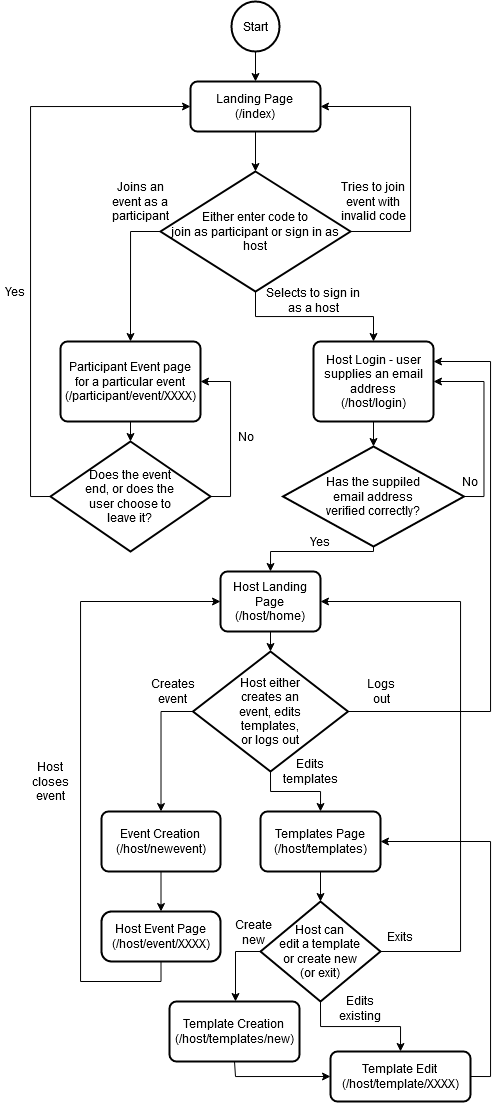

The diagram above was exported from draw.io. Its source (the exported page's mxGraphModel, read from the mxfile embedded in the PNG):
<mxGraphModel dx="1673" dy="898" grid="1" gridSize="10" guides="1" tooltips="1" connect="1" arrows="1" fold="1" page="1" pageScale="1" pageWidth="827" pageHeight="1169" math="0" shadow="0">
  <root>
    <mxCell id="WIyWlLk6GJQsqaUBKTNV-0" />
    <mxCell id="WIyWlLk6GJQsqaUBKTNV-1" parent="WIyWlLk6GJQsqaUBKTNV-0" />
    <mxCell id="ZGC4otOU-8Eu5VqzYfks-3" style="edgeStyle=orthogonalEdgeStyle;rounded=0;orthogonalLoop=1;jettySize=auto;html=1;exitX=0.5;exitY=1;exitDx=0;exitDy=0;" edge="1" parent="WIyWlLk6GJQsqaUBKTNV-1" source="ZGC4otOU-8Eu5VqzYfks-4" target="ZGC4otOU-8Eu5VqzYfks-2">
      <mxGeometry relative="1" as="geometry">
        <mxPoint x="405" y="180" as="sourcePoint" />
      </mxGeometry>
    </mxCell>
    <mxCell id="ZGC4otOU-8Eu5VqzYfks-7" style="edgeStyle=orthogonalEdgeStyle;rounded=0;orthogonalLoop=1;jettySize=auto;html=1;exitX=0;exitY=0.5;exitDx=0;exitDy=0;exitPerimeter=0;entryX=0.5;entryY=0;entryDx=0;entryDy=0;" edge="1" parent="WIyWlLk6GJQsqaUBKTNV-1" source="ZGC4otOU-8Eu5VqzYfks-2" target="ZGC4otOU-8Eu5VqzYfks-14">
      <mxGeometry relative="1" as="geometry">
        <mxPoint x="280" y="370" as="targetPoint" />
      </mxGeometry>
    </mxCell>
    <mxCell id="ZGC4otOU-8Eu5VqzYfks-8" style="edgeStyle=orthogonalEdgeStyle;rounded=0;orthogonalLoop=1;jettySize=auto;html=1;exitX=0.5;exitY=1;exitDx=0;exitDy=0;exitPerimeter=0;entryX=0.5;entryY=0;entryDx=0;entryDy=0;" edge="1" parent="WIyWlLk6GJQsqaUBKTNV-1" source="ZGC4otOU-8Eu5VqzYfks-2" target="ZGC4otOU-8Eu5VqzYfks-15">
      <mxGeometry relative="1" as="geometry">
        <mxPoint x="510" y="320" as="targetPoint" />
      </mxGeometry>
    </mxCell>
    <mxCell id="ZGC4otOU-8Eu5VqzYfks-2" value="Either enter code to &lt;br&gt;join as participant or sign in as host" style="strokeWidth=2;html=1;shape=mxgraph.flowchart.decision;whiteSpace=wrap;" vertex="1" parent="WIyWlLk6GJQsqaUBKTNV-1">
      <mxGeometry x="310" y="210" width="190" height="120" as="geometry" />
    </mxCell>
    <mxCell id="ZGC4otOU-8Eu5VqzYfks-4" value="Landing Page&lt;br&gt;(/index)" style="rounded=1;whiteSpace=wrap;html=1;absoluteArcSize=1;arcSize=14;strokeWidth=2;" vertex="1" parent="WIyWlLk6GJQsqaUBKTNV-1">
      <mxGeometry x="340" y="120" width="130" height="50" as="geometry" />
    </mxCell>
    <mxCell id="ZGC4otOU-8Eu5VqzYfks-6" style="edgeStyle=orthogonalEdgeStyle;rounded=0;orthogonalLoop=1;jettySize=auto;html=1;exitX=0.5;exitY=1;exitDx=0;exitDy=0;exitPerimeter=0;entryX=0.5;entryY=0;entryDx=0;entryDy=0;" edge="1" parent="WIyWlLk6GJQsqaUBKTNV-1" source="ZGC4otOU-8Eu5VqzYfks-5" target="ZGC4otOU-8Eu5VqzYfks-4">
      <mxGeometry relative="1" as="geometry" />
    </mxCell>
    <mxCell id="ZGC4otOU-8Eu5VqzYfks-5" value="Start" style="strokeWidth=2;html=1;shape=mxgraph.flowchart.start_2;whiteSpace=wrap;" vertex="1" parent="WIyWlLk6GJQsqaUBKTNV-1">
      <mxGeometry x="381" y="40" width="48" height="50" as="geometry" />
    </mxCell>
    <mxCell id="ZGC4otOU-8Eu5VqzYfks-9" style="edgeStyle=orthogonalEdgeStyle;rounded=0;orthogonalLoop=1;jettySize=auto;html=1;exitX=1;exitY=0.5;exitDx=0;exitDy=0;exitPerimeter=0;entryX=1;entryY=0.5;entryDx=0;entryDy=0;" edge="1" parent="WIyWlLk6GJQsqaUBKTNV-1" source="ZGC4otOU-8Eu5VqzYfks-2" target="ZGC4otOU-8Eu5VqzYfks-4">
      <mxGeometry relative="1" as="geometry">
        <Array as="points">
          <mxPoint x="560" y="270" />
          <mxPoint x="560" y="145" />
        </Array>
      </mxGeometry>
    </mxCell>
    <mxCell id="ZGC4otOU-8Eu5VqzYfks-12" value="Tries to join event with invalid code" style="text;html=1;strokeColor=none;fillColor=none;align=center;verticalAlign=middle;whiteSpace=wrap;rounded=0;" vertex="1" parent="WIyWlLk6GJQsqaUBKTNV-1">
      <mxGeometry x="478" y="230" width="90" height="20" as="geometry" />
    </mxCell>
    <mxCell id="ZGC4otOU-8Eu5VqzYfks-13" value="Joins an event as a participant" style="text;html=1;strokeColor=none;fillColor=none;align=center;verticalAlign=middle;whiteSpace=wrap;rounded=0;" vertex="1" parent="WIyWlLk6GJQsqaUBKTNV-1">
      <mxGeometry x="270" y="230" width="40" height="20" as="geometry" />
    </mxCell>
    <mxCell id="ZGC4otOU-8Eu5VqzYfks-23" style="edgeStyle=orthogonalEdgeStyle;rounded=0;orthogonalLoop=1;jettySize=auto;html=1;exitX=0.5;exitY=1;exitDx=0;exitDy=0;entryX=0.5;entryY=0;entryDx=0;entryDy=0;entryPerimeter=0;" edge="1" parent="WIyWlLk6GJQsqaUBKTNV-1" source="ZGC4otOU-8Eu5VqzYfks-14" target="ZGC4otOU-8Eu5VqzYfks-29">
      <mxGeometry relative="1" as="geometry">
        <mxPoint x="280" y="480" as="targetPoint" />
      </mxGeometry>
    </mxCell>
    <mxCell id="ZGC4otOU-8Eu5VqzYfks-14" value="Participant Event page for a particular event&lt;br&gt;(/participant/event/XXXX)" style="rounded=1;whiteSpace=wrap;html=1;absoluteArcSize=1;arcSize=14;strokeWidth=2;" vertex="1" parent="WIyWlLk6GJQsqaUBKTNV-1">
      <mxGeometry x="210" y="380" width="140" height="80" as="geometry" />
    </mxCell>
    <mxCell id="ZGC4otOU-8Eu5VqzYfks-18" style="edgeStyle=orthogonalEdgeStyle;rounded=0;orthogonalLoop=1;jettySize=auto;html=1;exitX=0.5;exitY=1;exitDx=0;exitDy=0;entryX=0.5;entryY=0;entryDx=0;entryDy=0;entryPerimeter=0;" edge="1" parent="WIyWlLk6GJQsqaUBKTNV-1" source="ZGC4otOU-8Eu5VqzYfks-15" target="ZGC4otOU-8Eu5VqzYfks-17">
      <mxGeometry relative="1" as="geometry" />
    </mxCell>
    <mxCell id="ZGC4otOU-8Eu5VqzYfks-15" value="Host Login - user supplies an email address&lt;br&gt;(/host/login)" style="rounded=1;whiteSpace=wrap;html=1;absoluteArcSize=1;arcSize=14;strokeWidth=2;" vertex="1" parent="WIyWlLk6GJQsqaUBKTNV-1">
      <mxGeometry x="463" y="380" width="120" height="80" as="geometry" />
    </mxCell>
    <mxCell id="ZGC4otOU-8Eu5VqzYfks-16" value="Selects to sign in as a host" style="text;html=1;strokeColor=none;fillColor=none;align=center;verticalAlign=middle;whiteSpace=wrap;rounded=0;" vertex="1" parent="WIyWlLk6GJQsqaUBKTNV-1">
      <mxGeometry x="408" y="329" width="110" height="20" as="geometry" />
    </mxCell>
    <mxCell id="ZGC4otOU-8Eu5VqzYfks-20" style="edgeStyle=orthogonalEdgeStyle;rounded=0;orthogonalLoop=1;jettySize=auto;html=1;exitX=1;exitY=0.5;exitDx=0;exitDy=0;exitPerimeter=0;entryX=1;entryY=0.5;entryDx=0;entryDy=0;" edge="1" parent="WIyWlLk6GJQsqaUBKTNV-1" source="ZGC4otOU-8Eu5VqzYfks-17" target="ZGC4otOU-8Eu5VqzYfks-15">
      <mxGeometry relative="1" as="geometry" />
    </mxCell>
    <mxCell id="ZGC4otOU-8Eu5VqzYfks-31" style="edgeStyle=orthogonalEdgeStyle;rounded=0;orthogonalLoop=1;jettySize=auto;html=1;exitX=0.5;exitY=1;exitDx=0;exitDy=0;exitPerimeter=0;entryX=0.5;entryY=0;entryDx=0;entryDy=0;" edge="1" parent="WIyWlLk6GJQsqaUBKTNV-1" source="ZGC4otOU-8Eu5VqzYfks-17" target="ZGC4otOU-8Eu5VqzYfks-30">
      <mxGeometry relative="1" as="geometry">
        <Array as="points">
          <mxPoint x="523" y="590" />
          <mxPoint x="420" y="590" />
        </Array>
      </mxGeometry>
    </mxCell>
    <mxCell id="ZGC4otOU-8Eu5VqzYfks-17" value="Has the suppiled&lt;br&gt;email address&lt;br&gt;verified correctly?" style="strokeWidth=2;html=1;shape=mxgraph.flowchart.decision;whiteSpace=wrap;" vertex="1" parent="WIyWlLk6GJQsqaUBKTNV-1">
      <mxGeometry x="432.5" y="485" width="181" height="100" as="geometry" />
    </mxCell>
    <mxCell id="ZGC4otOU-8Eu5VqzYfks-21" value="No" style="text;html=1;strokeColor=none;fillColor=none;align=center;verticalAlign=middle;whiteSpace=wrap;rounded=0;" vertex="1" parent="WIyWlLk6GJQsqaUBKTNV-1">
      <mxGeometry x="605" y="510" width="30" height="20" as="geometry" />
    </mxCell>
    <mxCell id="ZGC4otOU-8Eu5VqzYfks-24" style="edgeStyle=orthogonalEdgeStyle;rounded=0;orthogonalLoop=1;jettySize=auto;html=1;exitX=1;exitY=0.5;exitDx=0;exitDy=0;entryX=1;entryY=0.5;entryDx=0;entryDy=0;exitPerimeter=0;" edge="1" parent="WIyWlLk6GJQsqaUBKTNV-1" source="ZGC4otOU-8Eu5VqzYfks-29" target="ZGC4otOU-8Eu5VqzYfks-14">
      <mxGeometry relative="1" as="geometry">
        <mxPoint x="360" y="535" as="sourcePoint" />
      </mxGeometry>
    </mxCell>
    <mxCell id="ZGC4otOU-8Eu5VqzYfks-26" style="edgeStyle=orthogonalEdgeStyle;rounded=0;orthogonalLoop=1;jettySize=auto;html=1;exitX=0;exitY=0.5;exitDx=0;exitDy=0;entryX=0;entryY=0.5;entryDx=0;entryDy=0;exitPerimeter=0;" edge="1" parent="WIyWlLk6GJQsqaUBKTNV-1" source="ZGC4otOU-8Eu5VqzYfks-29" target="ZGC4otOU-8Eu5VqzYfks-4">
      <mxGeometry relative="1" as="geometry">
        <mxPoint x="200" y="535" as="sourcePoint" />
      </mxGeometry>
    </mxCell>
    <mxCell id="ZGC4otOU-8Eu5VqzYfks-25" value="No" style="text;html=1;strokeColor=none;fillColor=none;align=center;verticalAlign=middle;whiteSpace=wrap;rounded=0;" vertex="1" parent="WIyWlLk6GJQsqaUBKTNV-1">
      <mxGeometry x="381" y="465" width="29" height="20" as="geometry" />
    </mxCell>
    <mxCell id="ZGC4otOU-8Eu5VqzYfks-28" value="Yes" style="text;html=1;strokeColor=none;fillColor=none;align=center;verticalAlign=middle;whiteSpace=wrap;rounded=0;" vertex="1" parent="WIyWlLk6GJQsqaUBKTNV-1">
      <mxGeometry x="150" y="320" width="30" height="20" as="geometry" />
    </mxCell>
    <mxCell id="ZGC4otOU-8Eu5VqzYfks-29" value="Does the event&lt;br&gt;end, or does the&lt;br&gt; user choose to&lt;br&gt;leave it?" style="strokeWidth=2;html=1;shape=mxgraph.flowchart.decision;whiteSpace=wrap;" vertex="1" parent="WIyWlLk6GJQsqaUBKTNV-1">
      <mxGeometry x="200" y="480" width="160" height="110" as="geometry" />
    </mxCell>
    <mxCell id="ZGC4otOU-8Eu5VqzYfks-34" style="edgeStyle=orthogonalEdgeStyle;rounded=0;orthogonalLoop=1;jettySize=auto;html=1;exitX=0.5;exitY=1;exitDx=0;exitDy=0;entryX=0.5;entryY=0;entryDx=0;entryDy=0;entryPerimeter=0;" edge="1" parent="WIyWlLk6GJQsqaUBKTNV-1" source="ZGC4otOU-8Eu5VqzYfks-30" target="ZGC4otOU-8Eu5VqzYfks-33">
      <mxGeometry relative="1" as="geometry" />
    </mxCell>
    <mxCell id="ZGC4otOU-8Eu5VqzYfks-30" value="Host Landing Page&lt;br&gt;(/host/home)" style="rounded=1;whiteSpace=wrap;html=1;absoluteArcSize=1;arcSize=14;strokeWidth=2;" vertex="1" parent="WIyWlLk6GJQsqaUBKTNV-1">
      <mxGeometry x="370" y="610" width="100" height="60" as="geometry" />
    </mxCell>
    <mxCell id="ZGC4otOU-8Eu5VqzYfks-36" style="edgeStyle=orthogonalEdgeStyle;rounded=0;orthogonalLoop=1;jettySize=auto;html=1;exitX=0;exitY=0.5;exitDx=0;exitDy=0;exitPerimeter=0;entryX=0.5;entryY=0;entryDx=0;entryDy=0;" edge="1" parent="WIyWlLk6GJQsqaUBKTNV-1" source="ZGC4otOU-8Eu5VqzYfks-33" target="ZGC4otOU-8Eu5VqzYfks-35">
      <mxGeometry relative="1" as="geometry" />
    </mxCell>
    <mxCell id="ZGC4otOU-8Eu5VqzYfks-48" style="edgeStyle=orthogonalEdgeStyle;rounded=0;orthogonalLoop=1;jettySize=auto;html=1;exitX=0.5;exitY=1;exitDx=0;exitDy=0;exitPerimeter=0;entryX=0.5;entryY=0;entryDx=0;entryDy=0;" edge="1" parent="WIyWlLk6GJQsqaUBKTNV-1" source="ZGC4otOU-8Eu5VqzYfks-33" target="ZGC4otOU-8Eu5VqzYfks-44">
      <mxGeometry relative="1" as="geometry" />
    </mxCell>
    <mxCell id="ZGC4otOU-8Eu5VqzYfks-49" style="edgeStyle=orthogonalEdgeStyle;rounded=0;orthogonalLoop=1;jettySize=auto;html=1;exitX=1;exitY=0.5;exitDx=0;exitDy=0;exitPerimeter=0;entryX=1;entryY=0.25;entryDx=0;entryDy=0;" edge="1" parent="WIyWlLk6GJQsqaUBKTNV-1" source="ZGC4otOU-8Eu5VqzYfks-33" target="ZGC4otOU-8Eu5VqzYfks-15">
      <mxGeometry relative="1" as="geometry">
        <Array as="points">
          <mxPoint x="640" y="750" />
          <mxPoint x="640" y="400" />
        </Array>
      </mxGeometry>
    </mxCell>
    <mxCell id="ZGC4otOU-8Eu5VqzYfks-33" value="Host either&lt;br&gt;creates an&lt;br&gt;event, edits&lt;br&gt;templates,&lt;br&gt;or logs out" style="strokeWidth=2;html=1;shape=mxgraph.flowchart.decision;whiteSpace=wrap;" vertex="1" parent="WIyWlLk6GJQsqaUBKTNV-1">
      <mxGeometry x="342.5" y="690" width="155" height="120" as="geometry" />
    </mxCell>
    <mxCell id="ZGC4otOU-8Eu5VqzYfks-39" style="edgeStyle=orthogonalEdgeStyle;rounded=0;orthogonalLoop=1;jettySize=auto;html=1;exitX=0.5;exitY=1;exitDx=0;exitDy=0;entryX=0.5;entryY=0;entryDx=0;entryDy=0;" edge="1" parent="WIyWlLk6GJQsqaUBKTNV-1" source="ZGC4otOU-8Eu5VqzYfks-35" target="ZGC4otOU-8Eu5VqzYfks-38">
      <mxGeometry relative="1" as="geometry" />
    </mxCell>
    <mxCell id="ZGC4otOU-8Eu5VqzYfks-35" value="Event Creation&lt;br&gt;(/host/newevent)" style="rounded=1;whiteSpace=wrap;html=1;absoluteArcSize=1;arcSize=14;strokeWidth=2;" vertex="1" parent="WIyWlLk6GJQsqaUBKTNV-1">
      <mxGeometry x="251" y="850" width="119" height="60" as="geometry" />
    </mxCell>
    <mxCell id="ZGC4otOU-8Eu5VqzYfks-40" style="edgeStyle=orthogonalEdgeStyle;rounded=0;orthogonalLoop=1;jettySize=auto;html=1;exitX=0.5;exitY=1;exitDx=0;exitDy=0;entryX=0;entryY=0.5;entryDx=0;entryDy=0;" edge="1" parent="WIyWlLk6GJQsqaUBKTNV-1" source="ZGC4otOU-8Eu5VqzYfks-38" target="ZGC4otOU-8Eu5VqzYfks-30">
      <mxGeometry relative="1" as="geometry">
        <Array as="points">
          <mxPoint x="311" y="1020" />
          <mxPoint x="230" y="1020" />
          <mxPoint x="230" y="640" />
        </Array>
      </mxGeometry>
    </mxCell>
    <mxCell id="ZGC4otOU-8Eu5VqzYfks-38" value="Host Event Page&lt;br&gt;(/host/event/XXXX)" style="rounded=1;whiteSpace=wrap;html=1;absoluteArcSize=1;arcSize=20;strokeWidth=2;" vertex="1" parent="WIyWlLk6GJQsqaUBKTNV-1">
      <mxGeometry x="251" y="950" width="119" height="50" as="geometry" />
    </mxCell>
    <mxCell id="ZGC4otOU-8Eu5VqzYfks-41" value="Host closes event" style="text;html=1;strokeColor=none;fillColor=none;align=center;verticalAlign=middle;whiteSpace=wrap;rounded=0;" vertex="1" parent="WIyWlLk6GJQsqaUBKTNV-1">
      <mxGeometry x="180" y="810" width="40" height="20" as="geometry" />
    </mxCell>
    <mxCell id="ZGC4otOU-8Eu5VqzYfks-42" value="Creates event" style="text;html=1;strokeColor=none;fillColor=none;align=center;verticalAlign=middle;whiteSpace=wrap;rounded=0;" vertex="1" parent="WIyWlLk6GJQsqaUBKTNV-1">
      <mxGeometry x="301.5" y="720" width="41" height="20" as="geometry" />
    </mxCell>
    <mxCell id="ZGC4otOU-8Eu5VqzYfks-52" style="edgeStyle=orthogonalEdgeStyle;rounded=0;orthogonalLoop=1;jettySize=auto;html=1;exitX=0.5;exitY=1;exitDx=0;exitDy=0;entryX=0.5;entryY=0;entryDx=0;entryDy=0;entryPerimeter=0;" edge="1" parent="WIyWlLk6GJQsqaUBKTNV-1" source="ZGC4otOU-8Eu5VqzYfks-44" target="ZGC4otOU-8Eu5VqzYfks-47">
      <mxGeometry relative="1" as="geometry" />
    </mxCell>
    <mxCell id="ZGC4otOU-8Eu5VqzYfks-44" value="Templates Page&lt;br&gt;(/host/templates)" style="rounded=1;whiteSpace=wrap;html=1;absoluteArcSize=1;arcSize=14;strokeWidth=2;" vertex="1" parent="WIyWlLk6GJQsqaUBKTNV-1">
      <mxGeometry x="410" y="850" width="120" height="60" as="geometry" />
    </mxCell>
    <mxCell id="ZGC4otOU-8Eu5VqzYfks-57" style="edgeStyle=orthogonalEdgeStyle;rounded=0;orthogonalLoop=1;jettySize=auto;html=1;exitX=0.5;exitY=1;exitDx=0;exitDy=0;entryX=0;entryY=0.5;entryDx=0;entryDy=0;" edge="1" parent="WIyWlLk6GJQsqaUBKTNV-1" source="ZGC4otOU-8Eu5VqzYfks-46" target="ZGC4otOU-8Eu5VqzYfks-56">
      <mxGeometry relative="1" as="geometry">
        <Array as="points">
          <mxPoint x="385" y="1100" />
          <mxPoint x="385" y="1115" />
        </Array>
      </mxGeometry>
    </mxCell>
    <mxCell id="ZGC4otOU-8Eu5VqzYfks-46" value="Template Creation&lt;br&gt;(/host/templates/new)" style="rounded=1;whiteSpace=wrap;html=1;absoluteArcSize=1;arcSize=14;strokeWidth=2;" vertex="1" parent="WIyWlLk6GJQsqaUBKTNV-1">
      <mxGeometry x="319" y="1040" width="130" height="60" as="geometry" />
    </mxCell>
    <mxCell id="ZGC4otOU-8Eu5VqzYfks-54" style="edgeStyle=orthogonalEdgeStyle;rounded=0;orthogonalLoop=1;jettySize=auto;html=1;exitX=0;exitY=0.5;exitDx=0;exitDy=0;exitPerimeter=0;entryX=0.5;entryY=0;entryDx=0;entryDy=0;" edge="1" parent="WIyWlLk6GJQsqaUBKTNV-1" source="ZGC4otOU-8Eu5VqzYfks-47" target="ZGC4otOU-8Eu5VqzYfks-46">
      <mxGeometry relative="1" as="geometry">
        <Array as="points">
          <mxPoint x="385" y="990" />
        </Array>
      </mxGeometry>
    </mxCell>
    <mxCell id="ZGC4otOU-8Eu5VqzYfks-58" style="edgeStyle=orthogonalEdgeStyle;rounded=0;orthogonalLoop=1;jettySize=auto;html=1;entryX=0.5;entryY=0;entryDx=0;entryDy=0;exitX=0.5;exitY=1;exitDx=0;exitDy=0;exitPerimeter=0;" edge="1" parent="WIyWlLk6GJQsqaUBKTNV-1" source="ZGC4otOU-8Eu5VqzYfks-47" target="ZGC4otOU-8Eu5VqzYfks-56">
      <mxGeometry relative="1" as="geometry">
        <mxPoint x="540" y="1020" as="sourcePoint" />
      </mxGeometry>
    </mxCell>
    <mxCell id="ZGC4otOU-8Eu5VqzYfks-61" style="edgeStyle=orthogonalEdgeStyle;rounded=0;orthogonalLoop=1;jettySize=auto;html=1;exitX=1;exitY=0.5;exitDx=0;exitDy=0;exitPerimeter=0;entryX=1;entryY=0.5;entryDx=0;entryDy=0;" edge="1" parent="WIyWlLk6GJQsqaUBKTNV-1" source="ZGC4otOU-8Eu5VqzYfks-47" target="ZGC4otOU-8Eu5VqzYfks-30">
      <mxGeometry relative="1" as="geometry">
        <Array as="points">
          <mxPoint x="610" y="990" />
          <mxPoint x="610" y="640" />
        </Array>
      </mxGeometry>
    </mxCell>
    <mxCell id="ZGC4otOU-8Eu5VqzYfks-47" value="Host can&lt;br&gt;edit a template&lt;br&gt;or create new&lt;br&gt;(or exit)" style="strokeWidth=2;html=1;shape=mxgraph.flowchart.decision;whiteSpace=wrap;" vertex="1" parent="WIyWlLk6GJQsqaUBKTNV-1">
      <mxGeometry x="410" y="940" width="120" height="100" as="geometry" />
    </mxCell>
    <mxCell id="ZGC4otOU-8Eu5VqzYfks-50" value="Logs out" style="text;html=1;strokeColor=none;fillColor=none;align=center;verticalAlign=middle;whiteSpace=wrap;rounded=0;" vertex="1" parent="WIyWlLk6GJQsqaUBKTNV-1">
      <mxGeometry x="510.5" y="720" width="40" height="20" as="geometry" />
    </mxCell>
    <mxCell id="ZGC4otOU-8Eu5VqzYfks-51" value="Edits templates" style="text;html=1;strokeColor=none;fillColor=none;align=center;verticalAlign=middle;whiteSpace=wrap;rounded=0;" vertex="1" parent="WIyWlLk6GJQsqaUBKTNV-1">
      <mxGeometry x="440" y="800" width="40" height="20" as="geometry" />
    </mxCell>
    <mxCell id="ZGC4otOU-8Eu5VqzYfks-55" value="Create new" style="text;html=1;strokeColor=none;fillColor=none;align=center;verticalAlign=middle;whiteSpace=wrap;rounded=0;" vertex="1" parent="WIyWlLk6GJQsqaUBKTNV-1">
      <mxGeometry x="383" y="961" width="40" height="20" as="geometry" />
    </mxCell>
    <mxCell id="ZGC4otOU-8Eu5VqzYfks-60" style="edgeStyle=orthogonalEdgeStyle;rounded=0;orthogonalLoop=1;jettySize=auto;html=1;exitX=1;exitY=0.5;exitDx=0;exitDy=0;entryX=1;entryY=0.5;entryDx=0;entryDy=0;" edge="1" parent="WIyWlLk6GJQsqaUBKTNV-1" source="ZGC4otOU-8Eu5VqzYfks-56" target="ZGC4otOU-8Eu5VqzYfks-44">
      <mxGeometry relative="1" as="geometry">
        <Array as="points">
          <mxPoint x="640" y="1115" />
          <mxPoint x="640" y="880" />
        </Array>
      </mxGeometry>
    </mxCell>
    <mxCell id="ZGC4otOU-8Eu5VqzYfks-56" value="Template Edit&lt;br&gt;(/host/template/XXXX)" style="rounded=1;whiteSpace=wrap;html=1;absoluteArcSize=1;arcSize=14;strokeWidth=2;" vertex="1" parent="WIyWlLk6GJQsqaUBKTNV-1">
      <mxGeometry x="480" y="1090" width="140" height="50" as="geometry" />
    </mxCell>
    <mxCell id="ZGC4otOU-8Eu5VqzYfks-59" value="Edits existing" style="text;html=1;strokeColor=none;fillColor=none;align=center;verticalAlign=middle;whiteSpace=wrap;rounded=0;" vertex="1" parent="WIyWlLk6GJQsqaUBKTNV-1">
      <mxGeometry x="490" y="1037" width="40" height="20" as="geometry" />
    </mxCell>
    <mxCell id="ZGC4otOU-8Eu5VqzYfks-62" value="Exits" style="text;html=1;strokeColor=none;fillColor=none;align=center;verticalAlign=middle;whiteSpace=wrap;rounded=0;" vertex="1" parent="WIyWlLk6GJQsqaUBKTNV-1">
      <mxGeometry x="530" y="965" width="40" height="20" as="geometry" />
    </mxCell>
    <mxCell id="ZGC4otOU-8Eu5VqzYfks-63" value="Yes" style="text;html=1;strokeColor=none;fillColor=none;align=center;verticalAlign=middle;whiteSpace=wrap;rounded=0;" vertex="1" parent="WIyWlLk6GJQsqaUBKTNV-1">
      <mxGeometry x="455" y="570" width="30" height="20" as="geometry" />
    </mxCell>
  </root>
</mxGraphModel>